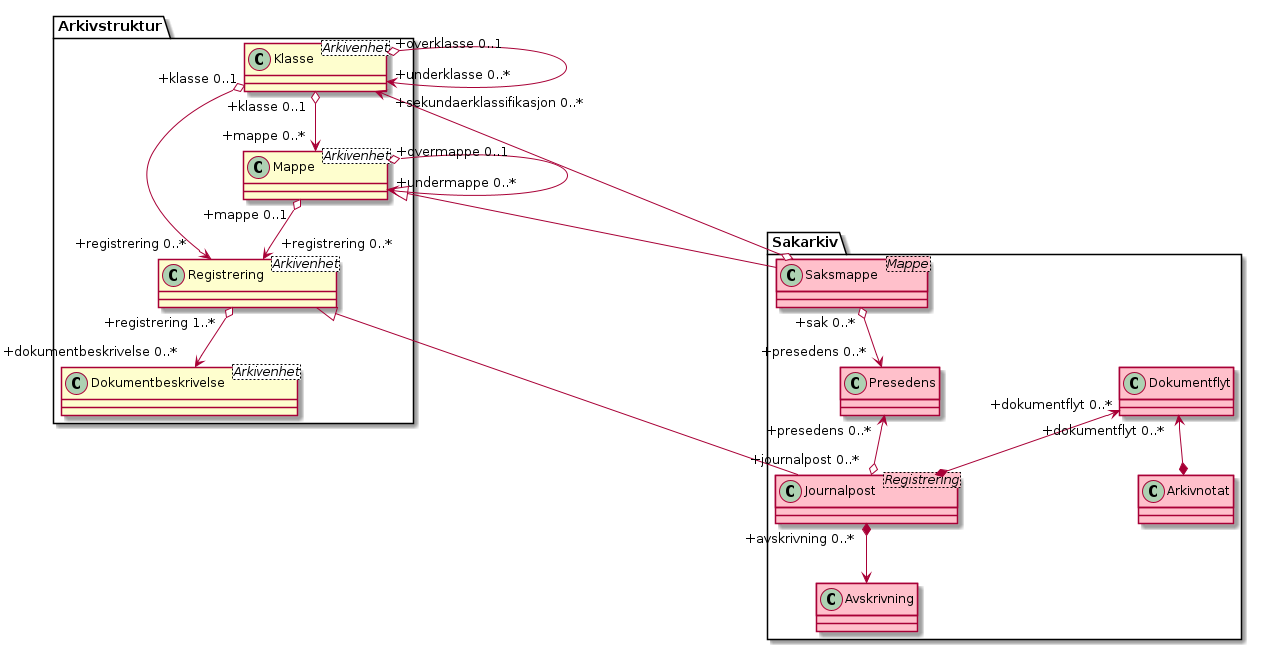

The diagram above was rendered by PlantUML. Its source (embedded in the PNG):
@startuml
skinparam classAttributeIconSize 0
skinparam nodesep 180

class Arkivstruktur.Klasse <Arkivenhet>
class Arkivstruktur.Mappe <Arkivenhet>
class Arkivstruktur.Registrering <Arkivenhet>
class Arkivstruktur.Dokumentbeskrivelse <Arkivenhet>
class Sakarkiv.Saksmappe <Mappe> #pink
class Sakarkiv.Presedens #pink
class Sakarkiv.Journalpost <Registrering> #pink
class Sakarkiv.Avskrivning #pink
class Sakarkiv.Arkivnotat #pink
class Sakarkiv.Dokumentflyt #pink

Arkivstruktur.Klasse "+overklasse 0..1" o--> "+underklasse 0..*" Arkivstruktur.Klasse
Arkivstruktur.Klasse "+klasse 0..1" o--> "+mappe 0..*" Arkivstruktur.Mappe
Arkivstruktur.Mappe "+overmappe 0..1" o--> "+undermappe 0..*" Arkivstruktur.Mappe
Arkivstruktur.Mappe <|-- Sakarkiv.Saksmappe
Arkivstruktur.Klasse "+sekundaerklassifikasjon 0..*"  <--o Sakarkiv.Saksmappe
Sakarkiv.Saksmappe "+sak 0..*" o--> "+presedens 0..*" Sakarkiv.Presedens
Arkivstruktur.Mappe "+mappe 0..1" o--> "+registrering 0..*" Arkivstruktur.Registrering
Arkivstruktur.Klasse "+klasse 0..1" o--> "+registrering 0..*" Arkivstruktur.Registrering
Arkivstruktur.Registrering <|-- Sakarkiv.Journalpost
Sakarkiv.Presedens "+presedens 0..*" <--o "+journalpost 0..*" Sakarkiv.Journalpost
Sakarkiv.Journalpost "+avskrivning 0..*" *--> Sakarkiv.Avskrivning
Sakarkiv.Dokumentflyt "+dokumentflyt 0..*" <--* Sakarkiv.Journalpost
Sakarkiv.Dokumentflyt "+dokumentflyt 0..*" <--* Sakarkiv.Arkivnotat
Arkivstruktur.Registrering "+registrering 1..*" o--> "+dokumentbeskrivelse 0..*" Arkivstruktur.Dokumentbeskrivelse
@enduml